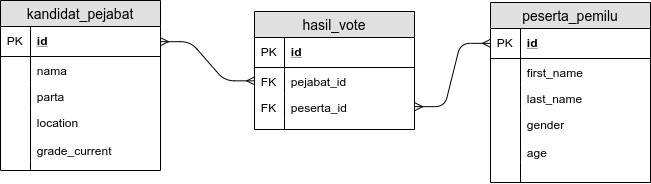

The diagram above was exported from draw.io. Its source (the exported page's mxGraphModel, read from the mxfile embedded in the PNG):
<mxGraphModel dx="1040" dy="593" grid="1" gridSize="10" guides="1" tooltips="1" connect="1" arrows="1" fold="1" page="1" pageScale="1" pageWidth="850" pageHeight="1100" math="0" shadow="0">
  <root>
    <mxCell id="0" />
    <mxCell id="1" parent="0" />
    <mxCell id="PDpFyTaLLJsbM1c8n1ha-208" value="kandidat_pejabat" style="swimlane;fontStyle=0;childLayout=stackLayout;horizontal=1;startSize=26;fillColor=#e0e0e0;horizontalStack=0;resizeParent=1;resizeParentMax=0;resizeLast=0;collapsible=1;marginBottom=0;swimlaneFillColor=#ffffff;align=center;fontSize=14;" vertex="1" parent="1">
      <mxGeometry x="20" y="20" width="160" height="170" as="geometry" />
    </mxCell>
    <mxCell id="PDpFyTaLLJsbM1c8n1ha-209" value="id" style="shape=partialRectangle;top=0;left=0;right=0;bottom=1;align=left;verticalAlign=middle;fillColor=none;spacingLeft=34;spacingRight=4;overflow=hidden;rotatable=0;points=[[0,0.5],[1,0.5]];portConstraint=eastwest;dropTarget=0;fontStyle=5;fontSize=12;" vertex="1" parent="PDpFyTaLLJsbM1c8n1ha-208">
      <mxGeometry y="26" width="160" height="30" as="geometry" />
    </mxCell>
    <mxCell id="PDpFyTaLLJsbM1c8n1ha-210" value="PK" style="shape=partialRectangle;top=0;left=0;bottom=0;fillColor=none;align=left;verticalAlign=middle;spacingLeft=4;spacingRight=4;overflow=hidden;rotatable=0;points=[];portConstraint=eastwest;part=1;fontSize=12;" vertex="1" connectable="0" parent="PDpFyTaLLJsbM1c8n1ha-209">
      <mxGeometry width="30" height="30" as="geometry" />
    </mxCell>
    <mxCell id="PDpFyTaLLJsbM1c8n1ha-211" value="nama" style="shape=partialRectangle;top=0;left=0;right=0;bottom=0;align=left;verticalAlign=top;fillColor=none;spacingLeft=34;spacingRight=4;overflow=hidden;rotatable=0;points=[[0,0.5],[1,0.5]];portConstraint=eastwest;dropTarget=0;fontSize=12;" vertex="1" parent="PDpFyTaLLJsbM1c8n1ha-208">
      <mxGeometry y="56" width="160" height="26" as="geometry" />
    </mxCell>
    <mxCell id="PDpFyTaLLJsbM1c8n1ha-212" value="" style="shape=partialRectangle;top=0;left=0;bottom=0;fillColor=none;align=left;verticalAlign=top;spacingLeft=4;spacingRight=4;overflow=hidden;rotatable=0;points=[];portConstraint=eastwest;part=1;fontSize=12;" vertex="1" connectable="0" parent="PDpFyTaLLJsbM1c8n1ha-211">
      <mxGeometry width="30" height="26" as="geometry" />
    </mxCell>
    <mxCell id="PDpFyTaLLJsbM1c8n1ha-213" value="parta" style="shape=partialRectangle;top=0;left=0;right=0;bottom=0;align=left;verticalAlign=top;fillColor=none;spacingLeft=34;spacingRight=4;overflow=hidden;rotatable=0;points=[[0,0.5],[1,0.5]];portConstraint=eastwest;dropTarget=0;fontSize=12;" vertex="1" parent="PDpFyTaLLJsbM1c8n1ha-208">
      <mxGeometry y="82" width="160" height="26" as="geometry" />
    </mxCell>
    <mxCell id="PDpFyTaLLJsbM1c8n1ha-214" value="" style="shape=partialRectangle;top=0;left=0;bottom=0;fillColor=none;align=left;verticalAlign=top;spacingLeft=4;spacingRight=4;overflow=hidden;rotatable=0;points=[];portConstraint=eastwest;part=1;fontSize=12;" vertex="1" connectable="0" parent="PDpFyTaLLJsbM1c8n1ha-213">
      <mxGeometry width="30" height="26" as="geometry" />
    </mxCell>
    <mxCell id="PDpFyTaLLJsbM1c8n1ha-215" value="location&#10;&#10;grade_current" style="shape=partialRectangle;top=0;left=0;right=0;bottom=0;align=left;verticalAlign=top;fillColor=none;spacingLeft=34;spacingRight=4;overflow=hidden;rotatable=0;points=[[0,0.5],[1,0.5]];portConstraint=eastwest;dropTarget=0;fontSize=12;" vertex="1" parent="PDpFyTaLLJsbM1c8n1ha-208">
      <mxGeometry y="108" width="160" height="52" as="geometry" />
    </mxCell>
    <mxCell id="PDpFyTaLLJsbM1c8n1ha-216" value="" style="shape=partialRectangle;top=0;left=0;bottom=0;fillColor=none;align=left;verticalAlign=top;spacingLeft=4;spacingRight=4;overflow=hidden;rotatable=0;points=[];portConstraint=eastwest;part=1;fontSize=12;" vertex="1" connectable="0" parent="PDpFyTaLLJsbM1c8n1ha-215">
      <mxGeometry width="30" height="52" as="geometry" />
    </mxCell>
    <mxCell id="PDpFyTaLLJsbM1c8n1ha-217" value="" style="shape=partialRectangle;top=0;left=0;right=0;bottom=0;align=left;verticalAlign=top;fillColor=none;spacingLeft=34;spacingRight=4;overflow=hidden;rotatable=0;points=[[0,0.5],[1,0.5]];portConstraint=eastwest;dropTarget=0;fontSize=12;" vertex="1" parent="PDpFyTaLLJsbM1c8n1ha-208">
      <mxGeometry y="160" width="160" height="10" as="geometry" />
    </mxCell>
    <mxCell id="PDpFyTaLLJsbM1c8n1ha-218" value="" style="shape=partialRectangle;top=0;left=0;bottom=0;fillColor=none;align=left;verticalAlign=top;spacingLeft=4;spacingRight=4;overflow=hidden;rotatable=0;points=[];portConstraint=eastwest;part=1;fontSize=12;" vertex="1" connectable="0" parent="PDpFyTaLLJsbM1c8n1ha-217">
      <mxGeometry width="30" height="10" as="geometry" />
    </mxCell>
    <mxCell id="PDpFyTaLLJsbM1c8n1ha-226" value="hasil_vote" style="swimlane;fontStyle=0;childLayout=stackLayout;horizontal=1;startSize=26;fillColor=#e0e0e0;horizontalStack=0;resizeParent=1;resizeParentMax=0;resizeLast=0;collapsible=1;marginBottom=0;swimlaneFillColor=#ffffff;align=center;fontSize=14;" vertex="1" parent="1">
      <mxGeometry x="274" y="31" width="160" height="118" as="geometry" />
    </mxCell>
    <mxCell id="PDpFyTaLLJsbM1c8n1ha-227" value="id" style="shape=partialRectangle;top=0;left=0;right=0;bottom=1;align=left;verticalAlign=middle;fillColor=none;spacingLeft=34;spacingRight=4;overflow=hidden;rotatable=0;points=[[0,0.5],[1,0.5]];portConstraint=eastwest;dropTarget=0;fontStyle=5;fontSize=12;" vertex="1" parent="PDpFyTaLLJsbM1c8n1ha-226">
      <mxGeometry y="26" width="160" height="30" as="geometry" />
    </mxCell>
    <mxCell id="PDpFyTaLLJsbM1c8n1ha-228" value="PK" style="shape=partialRectangle;top=0;left=0;bottom=0;fillColor=none;align=left;verticalAlign=middle;spacingLeft=4;spacingRight=4;overflow=hidden;rotatable=0;points=[];portConstraint=eastwest;part=1;fontSize=12;" vertex="1" connectable="0" parent="PDpFyTaLLJsbM1c8n1ha-227">
      <mxGeometry width="30" height="30" as="geometry" />
    </mxCell>
    <mxCell id="PDpFyTaLLJsbM1c8n1ha-229" value="pejabat_id" style="shape=partialRectangle;top=0;left=0;right=0;bottom=0;align=left;verticalAlign=top;fillColor=none;spacingLeft=34;spacingRight=4;overflow=hidden;rotatable=0;points=[[0,0.5],[1,0.5]];portConstraint=eastwest;dropTarget=0;fontSize=12;" vertex="1" parent="PDpFyTaLLJsbM1c8n1ha-226">
      <mxGeometry y="56" width="160" height="26" as="geometry" />
    </mxCell>
    <mxCell id="PDpFyTaLLJsbM1c8n1ha-230" value="FK" style="shape=partialRectangle;top=0;left=0;bottom=0;fillColor=none;align=left;verticalAlign=top;spacingLeft=4;spacingRight=4;overflow=hidden;rotatable=0;points=[];portConstraint=eastwest;part=1;fontSize=12;" vertex="1" connectable="0" parent="PDpFyTaLLJsbM1c8n1ha-229">
      <mxGeometry width="30" height="26" as="geometry" />
    </mxCell>
    <mxCell id="PDpFyTaLLJsbM1c8n1ha-231" value="peserta_id" style="shape=partialRectangle;top=0;left=0;right=0;bottom=0;align=left;verticalAlign=top;fillColor=none;spacingLeft=34;spacingRight=4;overflow=hidden;rotatable=0;points=[[0,0.5],[1,0.5]];portConstraint=eastwest;dropTarget=0;fontSize=12;" vertex="1" parent="PDpFyTaLLJsbM1c8n1ha-226">
      <mxGeometry y="82" width="160" height="26" as="geometry" />
    </mxCell>
    <mxCell id="PDpFyTaLLJsbM1c8n1ha-232" value="FK" style="shape=partialRectangle;top=0;left=0;bottom=0;fillColor=none;align=left;verticalAlign=top;spacingLeft=4;spacingRight=4;overflow=hidden;rotatable=0;points=[];portConstraint=eastwest;part=1;fontSize=12;" vertex="1" connectable="0" parent="PDpFyTaLLJsbM1c8n1ha-231">
      <mxGeometry width="30" height="26" as="geometry" />
    </mxCell>
    <mxCell id="PDpFyTaLLJsbM1c8n1ha-235" value="" style="shape=partialRectangle;top=0;left=0;right=0;bottom=0;align=left;verticalAlign=top;fillColor=none;spacingLeft=34;spacingRight=4;overflow=hidden;rotatable=0;points=[[0,0.5],[1,0.5]];portConstraint=eastwest;dropTarget=0;fontSize=12;" vertex="1" parent="PDpFyTaLLJsbM1c8n1ha-226">
      <mxGeometry y="108" width="160" height="10" as="geometry" />
    </mxCell>
    <mxCell id="PDpFyTaLLJsbM1c8n1ha-236" value="" style="shape=partialRectangle;top=0;left=0;bottom=0;fillColor=none;align=left;verticalAlign=top;spacingLeft=4;spacingRight=4;overflow=hidden;rotatable=0;points=[];portConstraint=eastwest;part=1;fontSize=12;" vertex="1" connectable="0" parent="PDpFyTaLLJsbM1c8n1ha-235">
      <mxGeometry width="30" height="10" as="geometry" />
    </mxCell>
    <mxCell id="PDpFyTaLLJsbM1c8n1ha-237" value="peserta_pemilu" style="swimlane;fontStyle=0;childLayout=stackLayout;horizontal=1;startSize=26;fillColor=#e0e0e0;horizontalStack=0;resizeParent=1;resizeParentMax=0;resizeLast=0;collapsible=1;marginBottom=0;swimlaneFillColor=#ffffff;align=center;fontSize=14;" vertex="1" parent="1">
      <mxGeometry x="510" y="22" width="160" height="180" as="geometry" />
    </mxCell>
    <mxCell id="PDpFyTaLLJsbM1c8n1ha-238" value="id" style="shape=partialRectangle;top=0;left=0;right=0;bottom=1;align=left;verticalAlign=middle;fillColor=none;spacingLeft=34;spacingRight=4;overflow=hidden;rotatable=0;points=[[0,0.5],[1,0.5]];portConstraint=eastwest;dropTarget=0;fontStyle=5;fontSize=12;" vertex="1" parent="PDpFyTaLLJsbM1c8n1ha-237">
      <mxGeometry y="26" width="160" height="30" as="geometry" />
    </mxCell>
    <mxCell id="PDpFyTaLLJsbM1c8n1ha-239" value="PK" style="shape=partialRectangle;top=0;left=0;bottom=0;fillColor=none;align=left;verticalAlign=middle;spacingLeft=4;spacingRight=4;overflow=hidden;rotatable=0;points=[];portConstraint=eastwest;part=1;fontSize=12;" vertex="1" connectable="0" parent="PDpFyTaLLJsbM1c8n1ha-238">
      <mxGeometry width="30" height="30" as="geometry" />
    </mxCell>
    <mxCell id="PDpFyTaLLJsbM1c8n1ha-240" value="first_name" style="shape=partialRectangle;top=0;left=0;right=0;bottom=0;align=left;verticalAlign=top;fillColor=none;spacingLeft=34;spacingRight=4;overflow=hidden;rotatable=0;points=[[0,0.5],[1,0.5]];portConstraint=eastwest;dropTarget=0;fontSize=12;" vertex="1" parent="PDpFyTaLLJsbM1c8n1ha-237">
      <mxGeometry y="56" width="160" height="26" as="geometry" />
    </mxCell>
    <mxCell id="PDpFyTaLLJsbM1c8n1ha-241" value="" style="shape=partialRectangle;top=0;left=0;bottom=0;fillColor=none;align=left;verticalAlign=top;spacingLeft=4;spacingRight=4;overflow=hidden;rotatable=0;points=[];portConstraint=eastwest;part=1;fontSize=12;" vertex="1" connectable="0" parent="PDpFyTaLLJsbM1c8n1ha-240">
      <mxGeometry width="30" height="26" as="geometry" />
    </mxCell>
    <mxCell id="PDpFyTaLLJsbM1c8n1ha-242" value="last_name" style="shape=partialRectangle;top=0;left=0;right=0;bottom=0;align=left;verticalAlign=top;fillColor=none;spacingLeft=34;spacingRight=4;overflow=hidden;rotatable=0;points=[[0,0.5],[1,0.5]];portConstraint=eastwest;dropTarget=0;fontSize=12;" vertex="1" parent="PDpFyTaLLJsbM1c8n1ha-237">
      <mxGeometry y="82" width="160" height="26" as="geometry" />
    </mxCell>
    <mxCell id="PDpFyTaLLJsbM1c8n1ha-243" value="" style="shape=partialRectangle;top=0;left=0;bottom=0;fillColor=none;align=left;verticalAlign=top;spacingLeft=4;spacingRight=4;overflow=hidden;rotatable=0;points=[];portConstraint=eastwest;part=1;fontSize=12;" vertex="1" connectable="0" parent="PDpFyTaLLJsbM1c8n1ha-242">
      <mxGeometry width="30" height="26" as="geometry" />
    </mxCell>
    <mxCell id="PDpFyTaLLJsbM1c8n1ha-244" value="gender&#10;&#10;age" style="shape=partialRectangle;top=0;left=0;right=0;bottom=0;align=left;verticalAlign=top;fillColor=none;spacingLeft=34;spacingRight=4;overflow=hidden;rotatable=0;points=[[0,0.5],[1,0.5]];portConstraint=eastwest;dropTarget=0;fontSize=12;" vertex="1" parent="PDpFyTaLLJsbM1c8n1ha-237">
      <mxGeometry y="108" width="160" height="52" as="geometry" />
    </mxCell>
    <mxCell id="PDpFyTaLLJsbM1c8n1ha-245" value="" style="shape=partialRectangle;top=0;left=0;bottom=0;fillColor=none;align=left;verticalAlign=top;spacingLeft=4;spacingRight=4;overflow=hidden;rotatable=0;points=[];portConstraint=eastwest;part=1;fontSize=12;" vertex="1" connectable="0" parent="PDpFyTaLLJsbM1c8n1ha-244">
      <mxGeometry width="30" height="52" as="geometry" />
    </mxCell>
    <mxCell id="PDpFyTaLLJsbM1c8n1ha-246" value="" style="shape=partialRectangle;top=0;left=0;right=0;bottom=0;align=left;verticalAlign=top;fillColor=none;spacingLeft=34;spacingRight=4;overflow=hidden;rotatable=0;points=[[0,0.5],[1,0.5]];portConstraint=eastwest;dropTarget=0;fontSize=12;" vertex="1" parent="PDpFyTaLLJsbM1c8n1ha-237">
      <mxGeometry y="160" width="160" height="20" as="geometry" />
    </mxCell>
    <mxCell id="PDpFyTaLLJsbM1c8n1ha-247" value="" style="shape=partialRectangle;top=0;left=0;bottom=0;fillColor=none;align=left;verticalAlign=top;spacingLeft=4;spacingRight=4;overflow=hidden;rotatable=0;points=[];portConstraint=eastwest;part=1;fontSize=12;" vertex="1" connectable="0" parent="PDpFyTaLLJsbM1c8n1ha-246">
      <mxGeometry width="30" height="20" as="geometry" />
    </mxCell>
    <mxCell id="PDpFyTaLLJsbM1c8n1ha-248" value="" style="edgeStyle=entityRelationEdgeStyle;fontSize=12;html=1;endArrow=ERmany;startArrow=ERmany;strokeColor=#000000;entryX=0;entryY=0.5;entryDx=0;entryDy=0;exitX=1;exitY=0.5;exitDx=0;exitDy=0;" edge="1" parent="1" source="PDpFyTaLLJsbM1c8n1ha-209" target="PDpFyTaLLJsbM1c8n1ha-229">
      <mxGeometry width="100" height="100" relative="1" as="geometry">
        <mxPoint x="20" y="320" as="sourcePoint" />
        <mxPoint x="210" y="180" as="targetPoint" />
      </mxGeometry>
    </mxCell>
    <mxCell id="PDpFyTaLLJsbM1c8n1ha-249" value="" style="edgeStyle=entityRelationEdgeStyle;fontSize=12;html=1;endArrow=ERmany;startArrow=ERmany;strokeColor=#000000;entryX=0;entryY=0.5;entryDx=0;entryDy=0;exitX=1;exitY=0.5;exitDx=0;exitDy=0;" edge="1" parent="1" source="PDpFyTaLLJsbM1c8n1ha-231" target="PDpFyTaLLJsbM1c8n1ha-238">
      <mxGeometry width="100" height="100" relative="1" as="geometry">
        <mxPoint x="20" y="320" as="sourcePoint" />
        <mxPoint x="120" y="220" as="targetPoint" />
      </mxGeometry>
    </mxCell>
  </root>
</mxGraphModel>